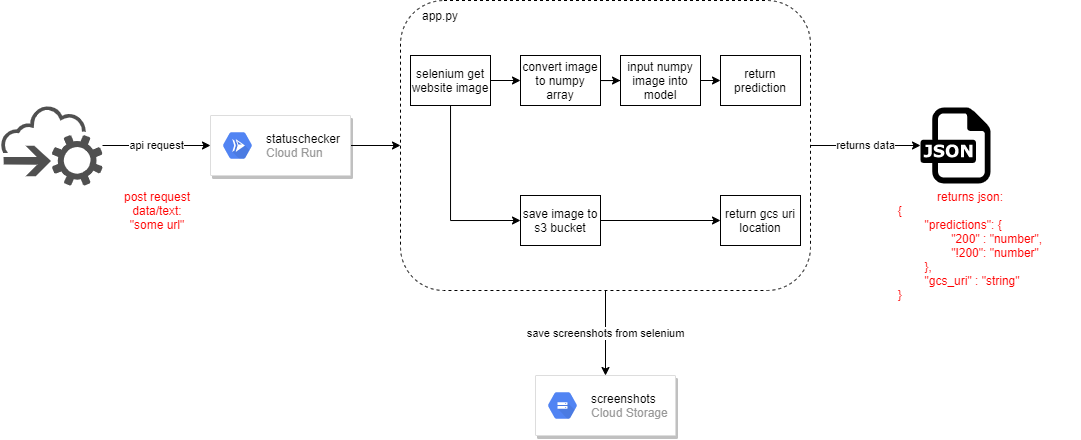

The diagram above was exported from draw.io. Its source (the exported page's mxGraphModel, read from the mxfile embedded in the PNG):
<mxGraphModel dx="981" dy="548" grid="1" gridSize="10" guides="1" tooltips="1" connect="1" arrows="1" fold="1" page="1" pageScale="1" pageWidth="827" pageHeight="1169" background="#ffffff" math="0" shadow="0">
  <root>
    <mxCell id="0" />
    <mxCell id="1" parent="0" />
    <mxCell id="hXbmQqoiYyjDOj2KRzGF-9" style="edgeStyle=orthogonalEdgeStyle;rounded=0;orthogonalLoop=1;jettySize=auto;html=1;entryX=0;entryY=0.5;entryDx=0;entryDy=0;" edge="1" parent="1" source="hXbmQqoiYyjDOj2KRzGF-3" target="hXbmQqoiYyjDOj2KRzGF-8">
      <mxGeometry relative="1" as="geometry" />
    </mxCell>
    <mxCell id="hXbmQqoiYyjDOj2KRzGF-3" value="" style="strokeColor=#dddddd;shadow=1;strokeWidth=1;rounded=1;absoluteArcSize=1;arcSize=2;" vertex="1" parent="1">
      <mxGeometry x="280" y="160" width="140" height="60" as="geometry" />
    </mxCell>
    <mxCell id="hXbmQqoiYyjDOj2KRzGF-4" value="&lt;font color=&quot;#000000&quot;&gt;statuschecker&lt;/font&gt;&lt;br&gt;Cloud Run" style="dashed=0;connectable=0;html=1;fillColor=#5184F3;strokeColor=none;shape=mxgraph.gcp2.hexIcon;prIcon=cloud_run;part=1;labelPosition=right;verticalLabelPosition=middle;align=left;verticalAlign=middle;spacingLeft=5;fontColor=#999999;fontSize=12;" vertex="1" parent="hXbmQqoiYyjDOj2KRzGF-3">
      <mxGeometry y="0.5" width="44" height="39" relative="1" as="geometry">
        <mxPoint x="5" y="-19.5" as="offset" />
      </mxGeometry>
    </mxCell>
    <mxCell id="hXbmQqoiYyjDOj2KRzGF-6" value="api request" style="edgeStyle=orthogonalEdgeStyle;rounded=0;orthogonalLoop=1;jettySize=auto;html=1;entryX=0;entryY=0.5;entryDx=0;entryDy=0;" edge="1" parent="1" source="hXbmQqoiYyjDOj2KRzGF-5" target="hXbmQqoiYyjDOj2KRzGF-3">
      <mxGeometry relative="1" as="geometry" />
    </mxCell>
    <mxCell id="hXbmQqoiYyjDOj2KRzGF-27" value="returns data" style="edgeStyle=orthogonalEdgeStyle;rounded=0;orthogonalLoop=1;jettySize=auto;html=1;" edge="1" parent="1" source="hXbmQqoiYyjDOj2KRzGF-8" target="hXbmQqoiYyjDOj2KRzGF-26">
      <mxGeometry relative="1" as="geometry" />
    </mxCell>
    <mxCell id="hXbmQqoiYyjDOj2KRzGF-32" value="save screenshots from selenium" style="edgeStyle=orthogonalEdgeStyle;rounded=0;orthogonalLoop=1;jettySize=auto;html=1;entryX=0.5;entryY=0;entryDx=0;entryDy=0;" edge="1" parent="1" source="hXbmQqoiYyjDOj2KRzGF-8" target="hXbmQqoiYyjDOj2KRzGF-30">
      <mxGeometry relative="1" as="geometry" />
    </mxCell>
    <mxCell id="hXbmQqoiYyjDOj2KRzGF-8" value="" style="rounded=1;whiteSpace=wrap;html=1;dashed=1;" vertex="1" parent="1">
      <mxGeometry x="470" y="45" width="410" height="290" as="geometry" />
    </mxCell>
    <mxCell id="hXbmQqoiYyjDOj2KRzGF-5" value="" style="pointerEvents=1;shadow=0;dashed=0;html=1;strokeColor=none;fillColor=#505050;labelPosition=center;verticalLabelPosition=bottom;outlineConnect=0;verticalAlign=top;align=center;shape=mxgraph.office.clouds.cloud_service_request;" vertex="1" parent="1">
      <mxGeometry x="70" y="150" width="102" height="80" as="geometry" />
    </mxCell>
    <mxCell id="hXbmQqoiYyjDOj2KRzGF-10" value="app.py" style="text;html=1;strokeColor=none;fillColor=none;align=center;verticalAlign=middle;whiteSpace=wrap;rounded=0;dashed=1;" vertex="1" parent="1">
      <mxGeometry x="490" y="50" width="40" height="20" as="geometry" />
    </mxCell>
    <mxCell id="hXbmQqoiYyjDOj2KRzGF-19" style="edgeStyle=orthogonalEdgeStyle;rounded=0;orthogonalLoop=1;jettySize=auto;html=1;exitX=1;exitY=0.5;exitDx=0;exitDy=0;entryX=0;entryY=0.5;entryDx=0;entryDy=0;" edge="1" parent="1" source="hXbmQqoiYyjDOj2KRzGF-11" target="hXbmQqoiYyjDOj2KRzGF-12">
      <mxGeometry relative="1" as="geometry" />
    </mxCell>
    <mxCell id="hXbmQqoiYyjDOj2KRzGF-29" style="edgeStyle=orthogonalEdgeStyle;rounded=0;orthogonalLoop=1;jettySize=auto;html=1;entryX=0;entryY=0.5;entryDx=0;entryDy=0;" edge="1" parent="1" source="hXbmQqoiYyjDOj2KRzGF-11" target="hXbmQqoiYyjDOj2KRzGF-15">
      <mxGeometry relative="1" as="geometry">
        <Array as="points">
          <mxPoint x="520" y="265" />
        </Array>
      </mxGeometry>
    </mxCell>
    <mxCell id="hXbmQqoiYyjDOj2KRzGF-11" value="selenium get website image" style="rounded=0;whiteSpace=wrap;html=1;" vertex="1" parent="1">
      <mxGeometry x="480" y="100" width="80" height="50" as="geometry" />
    </mxCell>
    <mxCell id="hXbmQqoiYyjDOj2KRzGF-20" style="edgeStyle=orthogonalEdgeStyle;rounded=0;orthogonalLoop=1;jettySize=auto;html=1;exitX=1;exitY=0.5;exitDx=0;exitDy=0;" edge="1" parent="1" source="hXbmQqoiYyjDOj2KRzGF-12" target="hXbmQqoiYyjDOj2KRzGF-13">
      <mxGeometry relative="1" as="geometry" />
    </mxCell>
    <mxCell id="hXbmQqoiYyjDOj2KRzGF-12" value="convert image to numpy array" style="rounded=0;whiteSpace=wrap;html=1;" vertex="1" parent="1">
      <mxGeometry x="590" y="100" width="80" height="50" as="geometry" />
    </mxCell>
    <mxCell id="hXbmQqoiYyjDOj2KRzGF-21" style="edgeStyle=orthogonalEdgeStyle;rounded=0;orthogonalLoop=1;jettySize=auto;html=1;exitX=1;exitY=0.5;exitDx=0;exitDy=0;entryX=0;entryY=0.5;entryDx=0;entryDy=0;" edge="1" parent="1" source="hXbmQqoiYyjDOj2KRzGF-13" target="hXbmQqoiYyjDOj2KRzGF-14">
      <mxGeometry relative="1" as="geometry" />
    </mxCell>
    <mxCell id="hXbmQqoiYyjDOj2KRzGF-13" value="input numpy image into model" style="rounded=0;whiteSpace=wrap;html=1;" vertex="1" parent="1">
      <mxGeometry x="690" y="100" width="80" height="50" as="geometry" />
    </mxCell>
    <mxCell id="hXbmQqoiYyjDOj2KRzGF-14" value="return prediction" style="rounded=0;whiteSpace=wrap;html=1;" vertex="1" parent="1">
      <mxGeometry x="790" y="100" width="80" height="50" as="geometry" />
    </mxCell>
    <mxCell id="hXbmQqoiYyjDOj2KRzGF-22" style="edgeStyle=orthogonalEdgeStyle;rounded=0;orthogonalLoop=1;jettySize=auto;html=1;exitX=1;exitY=0.5;exitDx=0;exitDy=0;entryX=0;entryY=0.5;entryDx=0;entryDy=0;" edge="1" parent="1" source="hXbmQqoiYyjDOj2KRzGF-15" target="hXbmQqoiYyjDOj2KRzGF-17">
      <mxGeometry relative="1" as="geometry" />
    </mxCell>
    <mxCell id="hXbmQqoiYyjDOj2KRzGF-15" value="save image to s3 bucket" style="rounded=0;whiteSpace=wrap;html=1;" vertex="1" parent="1">
      <mxGeometry x="590" y="240" width="80" height="50" as="geometry" />
    </mxCell>
    <mxCell id="hXbmQqoiYyjDOj2KRzGF-17" value="return gcs uri location" style="rounded=0;whiteSpace=wrap;html=1;" vertex="1" parent="1">
      <mxGeometry x="790" y="240" width="80" height="50" as="geometry" />
    </mxCell>
    <mxCell id="hXbmQqoiYyjDOj2KRzGF-23" value="&lt;font color=&quot;#ff0000&quot;&gt;post request data/text:&lt;br&gt;&quot;some url&quot;&lt;/font&gt;" style="text;html=1;strokeColor=none;fillColor=none;align=center;verticalAlign=middle;whiteSpace=wrap;rounded=0;" vertex="1" parent="1">
      <mxGeometry x="172" y="230" width="110" height="50" as="geometry" />
    </mxCell>
    <mxCell id="hXbmQqoiYyjDOj2KRzGF-26" value="" style="dashed=0;outlineConnect=0;html=1;align=center;labelPosition=center;verticalLabelPosition=bottom;verticalAlign=top;shape=mxgraph.weblogos.json" vertex="1" parent="1">
      <mxGeometry x="990" y="152.1" width="70" height="75.8" as="geometry" />
    </mxCell>
    <mxCell id="hXbmQqoiYyjDOj2KRzGF-28" value="&lt;font color=&quot;#ff0000&quot;&gt;returns json:&lt;br&gt;&lt;div style=&quot;text-align: left&quot;&gt;&lt;span&gt;{&lt;/span&gt;&lt;/div&gt;&lt;div style=&quot;text-align: left&quot;&gt;&lt;span style=&quot;white-space: pre&quot;&gt;&#09;&lt;/span&gt;&quot;predictions&quot;: {&lt;br&gt;&lt;/div&gt;&lt;div style=&quot;text-align: left&quot;&gt;&lt;span style=&quot;white-space: pre&quot;&gt;&#09;&lt;span style=&quot;white-space: pre&quot;&gt;&#09;&lt;/span&gt;&quot;&lt;/span&gt;200&quot; : &quot;number&quot;,&lt;/div&gt;&lt;div style=&quot;text-align: left&quot;&gt;&lt;span style=&quot;white-space: pre&quot;&gt;&#09;&lt;/span&gt;&lt;span style=&quot;white-space: pre&quot;&gt;&#09;&lt;/span&gt;&quot;!200&quot;: &quot;number&quot;&lt;br&gt;&lt;/div&gt;&lt;div style=&quot;text-align: left&quot;&gt;&lt;span style=&quot;white-space: pre&quot;&gt;&#09;&lt;/span&gt;},&lt;br&gt;&lt;/div&gt;&lt;div style=&quot;text-align: left&quot;&gt;&lt;span style=&quot;white-space: pre&quot;&gt;&#09;&lt;/span&gt;&quot;gcs_uri&quot; : &quot;string&quot;&lt;br&gt;&lt;/div&gt;&lt;div style=&quot;text-align: left&quot;&gt;&lt;span&gt;}&lt;/span&gt;&lt;/div&gt;&lt;/font&gt;" style="text;html=1;strokeColor=none;fillColor=none;align=center;verticalAlign=middle;whiteSpace=wrap;rounded=0;" vertex="1" parent="1">
      <mxGeometry x="930" y="230" width="220" height="120" as="geometry" />
    </mxCell>
    <mxCell id="hXbmQqoiYyjDOj2KRzGF-30" value="" style="strokeColor=#dddddd;shadow=1;strokeWidth=1;rounded=1;absoluteArcSize=1;arcSize=2;" vertex="1" parent="1">
      <mxGeometry x="605" y="420" width="140" height="60" as="geometry" />
    </mxCell>
    <mxCell id="hXbmQqoiYyjDOj2KRzGF-31" value="&lt;font color=&quot;#000000&quot;&gt;screenshots&lt;/font&gt;&lt;br&gt;Cloud Storage" style="dashed=0;connectable=0;html=1;fillColor=#5184F3;strokeColor=none;shape=mxgraph.gcp2.hexIcon;prIcon=cloud_storage;part=1;labelPosition=right;verticalLabelPosition=middle;align=left;verticalAlign=middle;spacingLeft=5;fontColor=#999999;fontSize=12;" vertex="1" parent="hXbmQqoiYyjDOj2KRzGF-30">
      <mxGeometry y="0.5" width="44" height="39" relative="1" as="geometry">
        <mxPoint x="5" y="-19.5" as="offset" />
      </mxGeometry>
    </mxCell>
  </root>
</mxGraphModel>